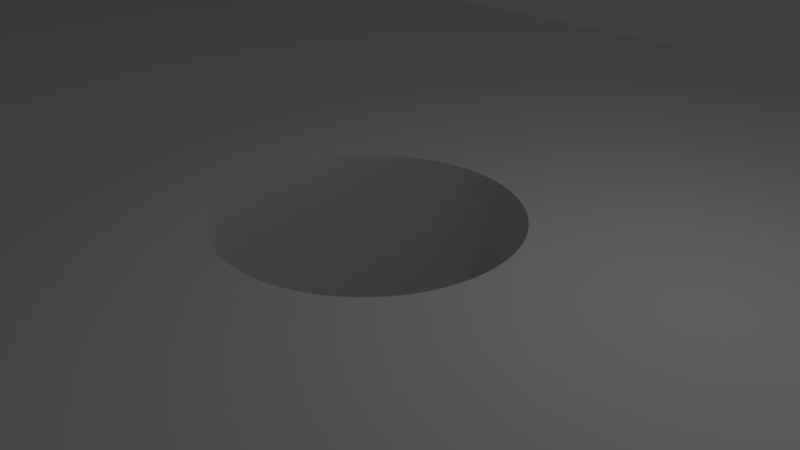 # Source: motor_brace.blend  (saved by Blender 2.79.0; exported with 4.5.12 LTS)
import bpy
from mathutils import Matrix  # noqa: F401  (used for matrix-valued properties, if any)

bpy.ops.wm.read_factory_settings(use_empty=True)
scene = bpy.context.scene
scene.name = 'Scene'

# ---- collections
col_collection_1 = bpy.data.collections.new('Collection 1'); scene.collection.children.link(col_collection_1)

# ---- materials (node trees are filled in below, after node groups)
mat_material = bpy.data.materials.new('Material')
mat_material.alpha_threshold = 0.0
mat_material.use_transparent_shadow = False
mat_material.roughness = 0.5
mat_material.line_color = (0.0, 0.0, 0.0, 1.0)

# ---- material node trees

# ---- world
world_world = bpy.data.worlds.new('World'); scene.world = world_world
world_world.color = (0.05088, 0.05088, 0.05088)
world_world.use_sun_shadow = False
world_world.sun_shadow_jitter_overblur = 0.0
world_world.cycles.sampling_method = 'MANUAL'

# ---- cameras
cam_camera = bpy.data.cameras.new('Camera')
cam_camera.clip_end = 100.0
cam_camera.lens = 35.0
cam_camera.sensor_width = 32.0
cam_camera.sensor_height = 18.0
cam_camera.ortho_scale = 7.314
cam_camera.dof.focus_distance = 0.0
cam_camera.dof.aperture_fstop = 128.0

# ---- lights
light_lamp = bpy.data.lights.new('Lamp', 'POINT')
light_lamp.transmission_factor = 0.0
light_lamp.cutoff_distance = 30.0
light_lamp.energy = 100.0
light_lamp.shadow_buffer_clip_start = 1.001
light_lamp.shadow_soft_size = 0.1
light_lamp.shadow_maximum_resolution = 0.006
light_lamp.use_absolute_resolution = True

# ---- meshes
me_cube = bpy.data.meshes.new('Cube')
me_cube.from_pydata([(1.0, 1.0, -1.0), (1.0, -1.0, -1.0), (-1.0, -1.0, -1.0), (-1.0, 1.0, -1.0), (1.0, 1.0, 1.0), (1.0, -1.0, 1.0), (-1.0, -1.0, 1.0), (-1.0, 1.0, 1.0), (0.9006, -0.1323, -1.0), (0.9006, -0.1323, 1.0), (0.8991, -0.1167, -1.0), (0.8991, -0.1167, 1.0), (0.923, -0.1978, -1.0), (0.923, -0.1978, 1.0), (0.9205, -0.1998, -1.0), (0.9205, -0.1998, 1.0), (0.9024, -0.1466, -1.0), (0.9024, -0.1466, 1.0), (0.918, -0.1998, -1.0), (0.918, -0.1998, 1.0), (0.9242, 0.196, -1.0), (0.9242, 0.196, 1.0), (0.9401, 0.1085, -1.0), (0.9401, 0.1085, 1.0), (0.9217, 0.199, -1.0), (0.9217, 0.199, 1.0), (0.9387, 0.1247, -1.0), (0.9387, 0.1247, 1.0), (0.9131, -0.1938, -1.0), (0.9131, -0.1938, 1.0), (0.8957, -0.0637, -1.0), (0.8957, -0.0637, 1.0), (0.9156, -0.1978, -1.0), (0.9156, -0.1978, 1.0), (0.9108, -0.1879, -1.0), (0.9108, -0.1879, 1.0), (0.9254, -0.1938, -1.0), (0.9254, -0.1938, 1.0), (0.9322, -0.1707, -1.0), (0.9322, -0.1707, 1.0), (0.93, -0.1802, -1.0), (0.93, -0.1802, 1.0), (0.9278, -0.1879, -1.0), (0.9278, -0.1879, 1.0), (0.8977, -0.1, -1.0), (0.8977, -0.1, 1.0), (0.8966, -0.08226, -1.0), (0.8966, -0.08226, 1.0), (0.895, -0.0445, -1.0), (0.895, -0.0445, 1.0), (0.8946, -0.02487, -1.0), (0.8946, -0.02487, 1.0), (0.9352, 0.1532, -1.0), (0.9352, 0.1532, 1.0), (0.9266, 0.1911, -1.0), (0.9266, 0.1911, 1.0), (0.9333, 0.1652, -1.0), (0.9333, 0.1652, 1.0), (0.937, 0.1396, -1.0), (0.937, 0.1396, 1.0), (0.9193, 0.2, -1.0), (0.9193, 0.2, 1.0), (0.9043, -0.1594, -1.0), (0.9043, -0.1594, 1.0), (0.9063, -0.1707, -1.0), (0.9063, -0.1707, 1.0), (0.9085, -0.1802, -1.0), (0.9085, -0.1802, 1.0), (0.9379, -0.1323, -1.0), (0.9379, -0.1323, 1.0), (0.9362, -0.1466, -1.0), (0.9362, -0.1466, 1.0), (0.9343, -0.1594, -1.0), (0.9343, -0.1594, 1.0), (0.9414, 0.09124, -1.0), (0.9414, 0.09124, 1.0), (0.9419, -0.08226, -1.0), (0.9419, -0.08226, 1.0), (0.9428, -0.0637, -1.0), (0.9428, -0.0637, 1.0), (0.9168, 0.199, -1.0), (0.9168, 0.199, 1.0), (0.9439, -0.02487, -1.0), (0.9439, -0.02487, 1.0), (0.9143, 0.196, -1.0), (0.9143, 0.196, 1.0), (0.9096, 0.1843, -1.0), (0.9096, 0.1843, 1.0), (0.9015, 0.1396, -1.0), (0.9015, 0.1396, 1.0), (0.8971, 0.09124, -1.0), (0.8971, 0.09124, 1.0), (0.9119, 0.1911, -1.0), (0.9119, 0.1911, 1.0), (0.8984, 0.1085, -1.0), (0.8984, 0.1085, 1.0), (0.8998, 0.1247, -1.0), (0.8998, 0.1247, 1.0), (0.8948, 0.03473, -1.0), (0.8948, 0.03473, 1.0), (0.8953, 0.05417, -1.0), (0.8953, 0.05417, 1.0), (0.8961, 0.07307, -1.0), (0.8961, 0.07307, 1.0), (0.8945, 0.01495, -1.0), (0.8945, 0.01495, 1.0), (0.9033, 0.1532, -1.0), (0.9033, 0.1532, 1.0), (0.944, 0.01495, -1.0), (0.944, 0.01495, 1.0), (0.9441, -0.004986, -1.0), (0.9441, -0.004986, 1.0), (0.8944, -0.004986, -1.0), (0.8944, -0.004986, 1.0), (0.9437, 0.03473, -1.0), (0.9437, 0.03473, 1.0), (0.9289, 0.1843, -1.0), (0.9289, 0.1843, 1.0), (0.9074, 0.1756, -1.0), (0.9074, 0.1756, 1.0), (0.9311, 0.1756, -1.0), (0.9311, 0.1756, 1.0), (0.9424, 0.07307, -1.0), (0.9424, 0.07307, 1.0), (0.9435, -0.0445, -1.0), (0.9435, -0.0445, 1.0), (0.9394, -0.1167, -1.0), (0.9394, -0.1167, 1.0), (0.9408, -0.1, -1.0), (0.9408, -0.1, 1.0), (0.9053, 0.1652, -1.0), (0.9053, 0.1652, 1.0), (0.9432, 0.05417, -1.0), (0.9432, 0.05417, 1.0), (-0.9379, -0.1323, 1.0), (-0.9379, -0.1323, -1.0), (-0.9394, -0.1167, 1.0), (-0.9394, -0.1167, -1.0), (-0.9156, -0.1978, 1.0), (-0.9156, -0.1978, -1.0), (-0.918, -0.1998, 1.0), (-0.918, -0.1998, -1.0), (-0.9362, -0.1466, 1.0), (-0.9362, -0.1466, -1.0), (-0.9205, -0.1998, 1.0), (-0.9205, -0.1998, -1.0), (-0.9143, 0.196, 1.0), (-0.9143, 0.196, -1.0), (-0.8984, 0.1085, 1.0), (-0.8984, 0.1085, -1.0), (-0.9168, 0.199, 1.0), (-0.9168, 0.199, -1.0), (-0.8998, 0.1247, 1.0), (-0.8998, 0.1247, -1.0), (-0.9254, -0.1938, 1.0), (-0.9254, -0.1938, -1.0), (-0.9428, -0.0637, 1.0), (-0.9428, -0.0637, -1.0), (-0.923, -0.1978, 1.0), (-0.923, -0.1978, -1.0), (-0.9278, -0.1879, 1.0), (-0.9278, -0.1879, -1.0), (-0.9131, -0.1938, 1.0), (-0.9131, -0.1938, -1.0), (-0.9063, -0.1707, 1.0), (-0.9063, -0.1707, -1.0), (-0.9085, -0.1802, 1.0), (-0.9085, -0.1802, -1.0), (-0.9108, -0.1879, 1.0), (-0.9108, -0.1879, -1.0), (-0.9408, -0.1, 1.0), (-0.9408, -0.1, -1.0), (-0.9419, -0.08226, 1.0), (-0.9419, -0.08226, -1.0), (-0.9435, -0.0445, 1.0), (-0.9435, -0.0445, -1.0), (-0.9439, -0.02487, 1.0), (-0.9439, -0.02487, -1.0), (-0.9033, 0.1532, 1.0), (-0.9033, 0.1532, -1.0), (-0.9119, 0.1911, 1.0), (-0.9119, 0.1911, -1.0), (-0.9053, 0.1652, 1.0), (-0.9053, 0.1652, -1.0), (-0.9015, 0.1396, 1.0), (-0.9015, 0.1396, -1.0), (-0.9193, 0.2, 1.0), (-0.9193, 0.2, -1.0), (-0.9343, -0.1594, 1.0), (-0.9343, -0.1594, -1.0), (-0.9322, -0.1707, 1.0), (-0.9322, -0.1707, -1.0), (-0.93, -0.1802, 1.0), (-0.93, -0.1802, -1.0), (-0.9006, -0.1323, 1.0), (-0.9006, -0.1323, -1.0), (-0.9024, -0.1466, 1.0), (-0.9024, -0.1466, -1.0), (-0.9043, -0.1594, 1.0), (-0.9043, -0.1594, -1.0), (-0.8971, 0.09124, 1.0), (-0.8971, 0.09124, -1.0), (-0.8966, -0.08226, 1.0), (-0.8966, -0.08226, -1.0), (-0.8957, -0.0637, 1.0), (-0.8957, -0.0637, -1.0), (-0.9217, 0.199, 1.0), (-0.9217, 0.199, -1.0), (-0.8946, -0.02487, 1.0), (-0.8946, -0.02487, -1.0), (-0.9242, 0.196, 1.0), (-0.9242, 0.196, -1.0), (-0.9289, 0.1843, 1.0), (-0.9289, 0.1843, -1.0), (-0.937, 0.1396, 1.0), (-0.937, 0.1396, -1.0), (-0.9414, 0.09124, 1.0), (-0.9414, 0.09124, -1.0), (-0.9266, 0.1911, 1.0), (-0.9266, 0.1911, -1.0), (-0.9401, 0.1085, 1.0), (-0.9401, 0.1085, -1.0), (-0.9387, 0.1247, 1.0), (-0.9387, 0.1247, -1.0), (-0.9437, 0.03473, 1.0), (-0.9437, 0.03473, -1.0), (-0.9432, 0.05417, 1.0), (-0.9432, 0.05417, -1.0), (-0.9424, 0.07307, 1.0), (-0.9424, 0.07307, -1.0), (-0.944, 0.01495, 1.0), (-0.944, 0.01495, -1.0), (-0.9352, 0.1532, 1.0), (-0.9352, 0.1532, -1.0), (-0.8945, 0.01495, 1.0), (-0.8945, 0.01495, -1.0), (-0.8944, -0.004986, 1.0), (-0.8944, -0.004986, -1.0), (-0.9441, -0.004986, 1.0), (-0.9441, -0.004986, -1.0), (-0.8948, 0.03473, 1.0), (-0.8948, 0.03473, -1.0), (-0.9096, 0.1843, 1.0), (-0.9096, 0.1843, -1.0), (-0.9311, 0.1756, 1.0), (-0.9311, 0.1756, -1.0), (-0.9074, 0.1756, 1.0), (-0.9074, 0.1756, -1.0), (-0.8961, 0.07307, 1.0), (-0.8961, 0.07307, -1.0), (-0.895, -0.0445, 1.0), (-0.895, -0.0445, -1.0), (-0.8991, -0.1167, 1.0), (-0.8991, -0.1167, -1.0), (-0.8977, -0.1, 1.0), (-0.8977, -0.1, -1.0), (-0.9333, 0.1652, 1.0), (-0.9333, 0.1652, -1.0), (-0.8953, 0.05417, 1.0), (-0.8953, 0.05417, -1.0), (0.7019, -0.1323, 1.0), (0.7019, -0.1323, -0.9999), (0.7003, -0.1167, 1.0), (0.7003, -0.1167, -1.0), (0.7242, -0.1978, 1.0), (0.7242, -0.1978, -1.0), (0.7217, -0.1998, 1.0), (0.7217, -0.1998, -1.0), (0.7036, -0.1466, 1.0), (0.7036, -0.1466, -1.0), (0.7193, -0.1998, 1.0), (0.7193, -0.1998, -1.0), (0.7254, 0.196, 1.0), (0.7254, 0.196, -1.0), (0.7414, 0.1085, 1.0), (0.7414, 0.1085, -1.0), (0.723, 0.199, 1.0), (0.723, 0.199, -1.0), (0.7399, 0.1247, 1.0), (0.7399, 0.1247, -1.0), (0.7144, -0.1938, 1.0), (0.7144, -0.1938, -1.0), (0.6969, -0.0637, 1.0), (0.6969, -0.0637, -1.0), (0.7168, -0.1978, 1.0), (0.7168, -0.1978, -1.0), (0.712, -0.1879, 1.0), (0.712, -0.1879, -1.0), (0.7266, -0.1938, 1.0), (0.7266, -0.1938, -1.0), (0.7335, -0.1707, 1.0), (0.7335, -0.1707, -1.0), (0.7313, -0.1802, 1.0), (0.7313, -0.1802, -1.0), (0.729, -0.1879, 1.0), (0.729, -0.1879, -1.0), (0.699, -0.1, 1.0), (0.699, -0.1, -1.0), (0.6979, -0.08226, 1.0), (0.6979, -0.08226, -1.0), (0.6963, -0.0445, 1.0), (0.6963, -0.0445, -1.0), (0.6996, -0.1073, 1.0), (0.6996, -0.1073, -1.0), (0.6958, -0.02487, 1.0), (0.6958, -0.02487, -1.0), (0.7365, 0.1532, 1.0), (0.7365, 0.1532, -1.0), (0.7278, 0.1911, 1.0), (0.7278, 0.1911, -1.0), (0.7345, 0.1652, 1.0), (0.7345, 0.1652, -1.0), (0.7383, 0.1396, 1.0), (0.7383, 0.1396, -1.0), (0.7205, 0.2, 1.0), (0.7205, 0.2, -1.0), (0.7055, -0.1594, 1.0), (0.7055, -0.1594, -1.0), (0.7075, -0.1707, 1.0), (0.7075, -0.1707, -1.0), (0.7097, -0.1802, 1.0), (0.7097, -0.1802, -1.0), (0.7391, -0.1323, 1.0), (0.7391, -0.1323, -1.0), (0.7374, -0.1466, 1.0), (0.7374, -0.1466, -1.0), (0.7355, -0.1594, 1.0), (0.7355, -0.1594, -1.0), (0.7426, 0.09124, 1.0), (0.7426, 0.09124, -1.0), (0.7431, -0.08226, 1.0), (0.7431, -0.08226, -1.0), (0.744, -0.0637, 1.0), (0.744, -0.0637, -1.0), (0.718, 0.199, 1.0), (0.718, 0.199, -1.0), (0.7451, -0.02487, 1.0), (0.7451, -0.02487, -1.0), (0.7156, 0.196, 1.0), (0.7156, 0.196, -1.0), (0.7108, 0.1843, 1.0), (0.7108, 0.1843, -1.0), (0.7027, 0.1396, 1.0), (0.7027, 0.1396, -1.0), (0.6984, 0.09124, 1.0), (0.6984, 0.09124, -1.0), (0.7132, 0.1911, 1.0), (0.7132, 0.1911, -1.0), (0.6996, 0.1085, 1.0), (0.6996, 0.1085, -1.0), (0.7011, 0.1247, 1.0), (0.7011, 0.1247, -1.0), (0.696, 0.03473, 1.0), (0.696, 0.03473, -1.0), (0.6966, 0.05417, 1.0), (0.6966, 0.05417, -1.0), (0.6974, 0.07307, 1.0), (0.6974, 0.07307, -1.0), (0.6957, 0.01495, 1.0), (0.6957, 0.01495, -1.0), (0.7045, 0.1532, 1.0), (0.7045, 0.1532, -1.0), (0.7453, 0.01495, 1.0), (0.7453, 0.01495, -1.0), (0.7453, -0.004986, 1.0), (0.7453, -0.004986, -1.0), (0.6957, -0.004986, 1.0), (0.6957, -0.004986, -1.0), (0.745, 0.03473, 1.0), (0.745, 0.03473, -1.0), (0.7301, 0.1843, 1.0), (0.7301, 0.1843, -1.0), (0.7086, 0.1756, 1.0), (0.7086, 0.1756, -1.0), (0.7324, 0.1756, 1.0), (0.7324, 0.1756, -1.0), (0.7436, 0.07307, 1.0), (0.7436, 0.07307, -1.0), (0.7447, -0.0445, 1.0), (0.7447, -0.0445, -1.0), (0.7407, -0.1167, 1.0), (0.7407, -0.1167, -0.9999), (0.742, -0.1, 1.0), (0.742, -0.1, -1.0), (0.743, -0.08452, 1.0), (0.743, -0.08452, -1.0), (0.7065, 0.1652, 1.0), (0.7065, 0.1652, -1.0), (0.7444, 0.05417, 1.0), (0.7444, 0.05417, -1.0), (-0.01863, -0.1323, 1.0), (-0.01863, -0.1323, -1.0), (-0.02017, -0.1167, 1.0), (-0.02017, -0.1167, -1.0), (0.003703, -0.1978, 1.0), (0.003703, -0.1978, -1.0), (0.001238, -0.1998, 1.0), (0.001238, -0.1998, -1.0), (-0.0169, -0.1466, 1.0), (-0.0169, -0.1466, -1.0), (-0.001238, -0.1998, 1.0), (-0.001238, -0.1998, -1.0), (0.004923, 0.196, 1.0), (0.004923, 0.196, -1.0), (0.02087, 0.1085, 1.0), (0.02087, 0.1085, -1.0), (0.002474, 0.199, 1.0), (0.002474, 0.199, -1.0), (0.01942, 0.1247, 1.0), (0.01942, 0.1247, -1.0), (-0.006131, -0.1938, 1.0), (-0.006131, -0.1938, -1.0), (-0.02355, -0.0637, 1.0), (-0.02355, -0.0637, -1.0), (-0.003703, -0.1978, 1.0), (-0.003703, -0.1978, -1.0), (-0.008497, -0.1879, 1.0), (-0.008497, -0.1879, -1.0), (0.006131, -0.1938, 1.0), (0.006131, -0.1938, -1.0), (0.01295, -0.1707, 1.0), (0.01295, -0.1707, -1.0), (0.01078, -0.1802, 1.0), (0.01078, -0.1802, -1.0), (0.008497, -0.1879, 1.0), (0.008497, -0.1879, -1.0), (-0.02152, -0.1, 1.0), (-0.02152, -0.1, -1.0), (-0.02265, -0.08226, 1.0), (-0.02265, -0.08226, -1.0), (-0.02422, -0.0445, 1.0), (-0.02422, -0.0445, -1.0), (-0.02465, -0.02487, 1.0), (-0.02465, -0.02487, -1.0), (0.01597, 0.1532, 1.0), (0.01597, 0.1532, -1.0), (0.007323, 0.1911, 1.0), (0.007323, 0.1911, -1.0), (0.014, 0.1652, 1.0), (0.014, 0.1652, -1.0), (0.01779, 0.1396, 1.0), (0.01779, 0.1396, -1.0), (0.0, 0.2, 1.0), (0.0, 0.2, -1.0), (-0.015, -0.1594, 1.0), (-0.015, -0.1594, -1.0), (-0.01295, -0.1707, 1.0), (-0.01295, -0.1707, -1.0), (-0.01078, -0.1802, 1.0), (-0.01078, -0.1802, -1.0), (0.01863, -0.1323, 1.0), (0.01863, -0.1323, -1.0), (0.0169, -0.1466, 1.0), (0.0169, -0.1466, -1.0), (0.015, -0.1594, 1.0), (0.015, -0.1594, -1.0), (0.02211, 0.09124, 1.0), (0.02211, 0.09124, -1.0), (0.02265, -0.08226, 1.0), (0.02265, -0.08226, -1.0), (0.02355, -0.0637, 1.0), (0.02355, -0.0637, -1.0), (-0.002474, 0.199, 1.0), (-0.002474, 0.199, -1.0), (0.02465, -0.02487, 1.0), (0.02465, -0.02487, -1.0), (-0.004923, 0.196, 1.0), (-0.004923, 0.196, -1.0), (-0.009651, 0.1843, 1.0), (-0.009651, 0.1843, -1.0), (-0.01779, 0.1396, 1.0), (-0.01779, 0.1396, -1.0), (-0.02211, 0.09124, 1.0), (-0.02211, 0.09124, -1.0), (-0.007323, 0.1911, 1.0), (-0.007323, 0.1911, -1.0), (-0.02087, 0.1085, 1.0), (-0.02087, 0.1085, -1.0), (-0.01942, 0.1247, 1.0), (-0.01942, 0.1247, -1.0), (-0.02447, 0.03473, 1.0), (-0.02447, 0.03473, -1.0), (-0.02392, 0.05417, 1.0), (-0.02392, 0.05417, -1.0), (-0.02313, 0.07307, 1.0), (-0.02313, 0.07307, -1.0), (-0.02478, 0.01495, 1.0), (-0.02478, 0.01495, -1.0), (-0.01597, 0.1532, 1.0), (-0.01597, 0.1532, -1.0), (0.02478, 0.01495, 1.0), (0.02478, 0.01495, -1.0), (0.02484, -0.004986, 1.0), (0.02484, -0.004986, -1.0), (-0.02484, -0.004986, 1.0), (-0.02484, -0.004986, -1.0), (0.02447, 0.03473, 1.0), (0.02447, 0.03473, -1.0), (0.009651, 0.1843, 1.0), (0.009651, 0.1843, -1.0), (-0.01188, 0.1756, 1.0), (-0.01188, 0.1756, -1.0), (0.01188, 0.1756, 1.0), (0.01188, 0.1756, -1.0), (0.02313, 0.07307, 1.0), (0.02313, 0.07307, -1.0), (0.02422, -0.0445, 1.0), (0.02422, -0.0445, -1.0), (0.02017, -0.1167, 1.0), (0.02017, -0.1167, -1.0), (0.02152, -0.1, 1.0), (0.02152, -0.1, -1.0), (-0.014, 0.1652, 1.0), (-0.014, 0.1652, -1.0), (0.02392, 0.05417, 1.0), (0.02392, 0.05417, -1.0), (-0.7391, -0.1323, 1.0), (-0.7391, -0.1323, -1.0), (-0.7407, -0.1167, 1.0), (-0.7407, -0.1167, -1.0), (-0.7168, -0.1978, 1.0), (-0.7168, -0.1978, -1.0), (-0.7193, -0.1998, 1.0), (-0.7193, -0.1998, -1.0), (-0.7374, -0.1466, 1.0), (-0.7374, -0.1466, -1.0), (-0.7217, -0.1998, 1.0), (-0.7217, -0.1998, -1.0), (-0.7156, 0.196, 1.0), (-0.7156, 0.196, -1.0), (-0.6996, 0.1085, 1.0), (-0.6996, 0.1085, -1.0), (-0.718, 0.199, 1.0), (-0.718, 0.199, -1.0), (-0.7011, 0.1247, 1.0), (-0.7011, 0.1247, -1.0), (-0.7266, -0.1938, 1.0), (-0.7266, -0.1938, -1.0), (-0.744, -0.0637, 1.0), (-0.744, -0.0637, -1.0), (-0.7242, -0.1978, 1.0), (-0.7242, -0.1978, -1.0), (-0.729, -0.1879, 1.0), (-0.729, -0.1879, -1.0), (-0.7144, -0.1938, 1.0), (-0.7144, -0.1938, -1.0), (-0.7075, -0.1707, 1.0), (-0.7075, -0.1707, -1.0), (-0.7097, -0.1802, 1.0), (-0.7097, -0.1802, -1.0), (-0.712, -0.1879, 1.0), (-0.712, -0.1879, -1.0), (-0.742, -0.1, 1.0), (-0.742, -0.1, -1.0), (-0.7431, -0.08226, 1.0), (-0.7431, -0.08226, -1.0), (-0.7447, -0.0445, 1.0), (-0.7447, -0.0445, -1.0), (-0.7451, -0.02487, 1.0), (-0.7451, -0.02487, -1.0), (-0.7045, 0.1532, 1.0), (-0.7045, 0.1532, -1.0), (-0.7132, 0.1911, 1.0), (-0.7132, 0.1911, -1.0), (-0.7065, 0.1652, 1.0), (-0.7065, 0.1652, -1.0), (-0.7027, 0.1396, 1.0), (-0.7027, 0.1396, -1.0), (-0.7205, 0.2, 1.0), (-0.7205, 0.2, -1.0), (-0.7355, -0.1594, 1.0), (-0.7355, -0.1594, -1.0), (-0.7335, -0.1707, 1.0), (-0.7335, -0.1707, -1.0), (-0.7313, -0.1802, 1.0), (-0.7313, -0.1802, -1.0), (-0.7019, -0.1323, 1.0), (-0.7019, -0.1323, -1.0), (-0.7036, -0.1466, 1.0), (-0.7036, -0.1466, -1.0), (-0.7055, -0.1594, 1.0), (-0.7055, -0.1594, -1.0), (-0.6984, 0.09124, 1.0), (-0.6984, 0.09124, -1.0), (-0.6979, -0.08226, 1.0), (-0.6979, -0.08226, -1.0), (-0.6969, -0.0637, 1.0), (-0.6969, -0.0637, -1.0), (-0.723, 0.199, 1.0), (-0.723, 0.199, -1.0), (-0.6958, -0.02487, 1.0), (-0.6958, -0.02487, -1.0), (-0.7254, 0.196, 1.0), (-0.7254, 0.196, -1.0), (-0.7301, 0.1843, 1.0), (-0.7301, 0.1843, -1.0), (-0.7383, 0.1396, 1.0), (-0.7383, 0.1396, -1.0), (-0.7426, 0.09124, 1.0), (-0.7426, 0.09124, -1.0), (-0.7278, 0.1911, 1.0), (-0.7278, 0.1911, -1.0), (-0.7414, 0.1085, 1.0), (-0.7414, 0.1085, -1.0), (-0.7399, 0.1247, 1.0), (-0.7399, 0.1247, -1.0), (-0.745, 0.03473, 1.0), (-0.745, 0.03473, -1.0), (-0.7444, 0.05417, 1.0), (-0.7444, 0.05417, -1.0), (-0.7436, 0.07307, 1.0), (-0.7436, 0.07307, -1.0), (-0.7453, 0.01495, 1.0), (-0.7453, 0.01495, -1.0), (-0.7365, 0.1532, 1.0), (-0.7365, 0.1532, -1.0), (-0.6957, 0.01495, 1.0), (-0.6957, 0.01495, -1.0), (-0.6957, -0.004986, 1.0), (-0.6957, -0.004986, -1.0), (-0.7453, -0.004986, 1.0), (-0.7453, -0.004986, -1.0), (-0.696, 0.03473, 1.0), (-0.696, 0.03473, -1.0), (-0.7108, 0.1843, 1.0), (-0.7108, 0.1843, -1.0), (-0.7324, 0.1756, 1.0), (-0.7324, 0.1756, -1.0), (-0.7086, 0.1756, 1.0), (-0.7086, 0.1756, -1.0), (-0.6974, 0.07307, 1.0), (-0.6974, 0.07307, -1.0), (-0.6963, -0.0445, 1.0), (-0.6963, -0.0445, -1.0), (-0.7003, -0.1167, 1.0), (-0.7003, -0.1167, -1.0), (-0.699, -0.1, 1.0), (-0.699, -0.1, -1.0), (-0.7345, 0.1652, 1.0), (-0.7345, 0.1652, -1.0), (-0.6966, 0.05417, 1.0), (-0.6966, 0.05417, -1.0), (0.2919, -0.1323, 1.0), (0.2919, -0.1323, -1.0), (0.2904, -0.1167, 1.0), (0.2904, -0.1167, -1.0), (0.3143, -0.1978, 1.0), (0.3143, -0.1978, -1.0), (0.3118, -0.1998, 1.0), (0.3118, -0.1998, -1.0), (0.2937, -0.1466, 1.0), (0.2937, -0.1466, -1.0), (0.3093, -0.1998, 1.0), (0.3093, -0.1998, -1.0), (0.3155, 0.196, 1.0), (0.3155, 0.196, -1.0), (0.3314, 0.1085, 1.0), (0.3314, 0.1085, -1.0), (0.313, 0.199, 1.0), (0.313, 0.199, -1.0), (0.33, 0.1247, 1.0), (0.33, 0.1247, -1.0), (0.3044, -0.1938, 1.0), (0.3044, -0.1938, -1.0), (0.287, -0.0637, 1.0), (0.287, -0.0637, -1.0), (0.3069, -0.1978, 1.0), (0.3069, -0.1978, -1.0), (0.3021, -0.1879, 1.0), (0.3021, -0.1879, -1.0), (0.3167, -0.1938, 1.0), (0.3167, -0.1938, -1.0), (0.3235, -0.1707, 1.0), (0.3235, -0.1707, -1.0), (0.3213, -0.1802, 1.0), (0.3213, -0.1802, -1.0), (0.3191, -0.1879, 1.0), (0.3191, -0.1879, -1.0), (0.289, -0.1, 1.0), (0.289, -0.1, -1.0), (0.2879, -0.08226, 1.0), (0.2879, -0.08226, -1.0), (0.2863, -0.0445, 1.0), (0.2863, -0.0445, -1.0), (0.2859, -0.02487, 1.0), (0.2859, -0.02487, -1.0), (0.3265, 0.1532, 1.0), (0.3265, 0.1532, -1.0), (0.3179, 0.1911, 1.0), (0.3179, 0.1911, -1.0), (0.3246, 0.1652, 1.0), (0.3246, 0.1652, -1.0), (0.3283, 0.1396, 1.0), (0.3283, 0.1396, -1.0), (0.3106, 0.2, 1.0), (0.3106, 0.2, -1.0), (0.2956, -0.1594, 1.0), (0.2956, -0.1594, -1.0), (0.2976, -0.1707, 1.0), (0.2976, -0.1707, -1.0), (0.2998, -0.1802, 1.0), (0.2998, -0.1802, -1.0), (0.3292, -0.1323, 1.0), (0.3292, -0.1323, -1.0), (0.3275, -0.1466, 1.0), (0.3275, -0.1466, -1.0), (0.3256, -0.1594, 1.0), (0.3256, -0.1594, -1.0), (0.3327, 0.09124, 1.0), (0.3327, 0.09124, -1.0), (0.3332, -0.08226, 1.0), (0.3332, -0.08226, -1.0), (0.3341, -0.0637, 1.0), (0.3341, -0.0637, -1.0), (0.3081, 0.199, 1.0), (0.3081, 0.199, -1.0), (0.3352, -0.02487, 1.0), (0.3352, -0.02487, -1.0), (0.3056, 0.196, 1.0), (0.3056, 0.196, -1.0), (0.3009, 0.1843, 1.0), (0.3009, 0.1843, -1.0), (0.2928, 0.1396, 1.0), (0.2928, 0.1396, -1.0), (0.2885, 0.09124, 1.0), (0.2885, 0.09124, -1.0), (0.3032, 0.1911, 1.0), (0.3032, 0.1911, -1.0), (0.2897, 0.1085, 1.0), (0.2897, 0.1085, -1.0), (0.2911, 0.1247, 1.0), (0.2911, 0.1247, -1.0), (0.2861, 0.03473, 1.0), (0.2861, 0.03473, -1.0), (0.2866, 0.05417, 1.0), (0.2866, 0.05417, -1.0), (0.2874, 0.07307, 1.0), (0.2874, 0.07307, -1.0), (0.2858, 0.01495, 1.0), (0.2858, 0.01495, -1.0), (0.2946, 0.1532, 1.0), (0.2946, 0.1532, -1.0), (0.3353, 0.01495, 1.0), (0.3353, 0.01495, -1.0), (0.3354, -0.004986, 1.0), (0.3354, -0.004986, -1.0), (0.2857, -0.004986, 1.0), (0.2857, -0.004986, -1.0), (0.335, 0.03473, 1.0), (0.335, 0.03473, -1.0), (0.3202, 0.1843, 1.0), (0.3202, 0.1843, -1.0), (0.2987, 0.1756, 1.0), (0.2987, 0.1756, -1.0), (0.3224, 0.1756, 1.0), (0.3224, 0.1756, -1.0), (0.3337, 0.07307, 1.0), (0.3337, 0.07307, -1.0), (0.3348, -0.0445, 1.0), (0.3348, -0.0445, -1.0), (0.3307, -0.1167, 1.0), (0.3307, -0.1167, -1.0), (0.3321, -0.1, 1.0), (0.3321, -0.1, -1.0), (0.2966, 0.1652, 1.0), (0.2966, 0.1652, -1.0), (0.3345, 0.05417, 1.0), (0.3345, 0.05417, -1.0), (-0.3292, -0.1323, 1.0), (-0.3292, -0.1323, -1.0), (-0.3307, -0.1167, 1.0), (-0.3307, -0.1167, -1.0), (-0.3069, -0.1978, 1.0), (-0.3069, -0.1978, -1.0), (-0.3093, -0.1998, 1.0), (-0.3093, -0.1998, -1.0), (-0.3275, -0.1466, 1.0), (-0.3275, -0.1466, -1.0), (-0.3118, -0.1998, 1.0), (-0.3118, -0.1998, -1.0), (-0.3056, 0.196, 1.0), (-0.3056, 0.196, -1.0), (-0.2897, 0.1085, 1.0), (-0.2897, 0.1085, -1.0), (-0.3081, 0.199, 1.0), (-0.3081, 0.199, -1.0), (-0.2911, 0.1247, 1.0), (-0.2911, 0.1247, -1.0), (-0.3167, -0.1938, 1.0), (-0.3167, -0.1938, -1.0), (-0.3341, -0.0637, 1.0), (-0.3341, -0.0637, -1.0), (-0.3143, -0.1978, 1.0), (-0.3143, -0.1978, -1.0), (-0.3191, -0.1879, 1.0), (-0.3191, -0.1879, -1.0), (-0.3044, -0.1938, 1.0), (-0.3044, -0.1938, -1.0), (-0.2976, -0.1707, 1.0), (-0.2976, -0.1707, -1.0), (-0.2998, -0.1802, 1.0), (-0.2998, -0.1802, -1.0), (-0.3021, -0.1879, 1.0), (-0.3021, -0.1879, -1.0), (-0.3321, -0.1, 1.0), (-0.3321, -0.1, -1.0), (-0.3332, -0.08226, 1.0), (-0.3332, -0.08226, -1.0), (-0.3348, -0.0445, 1.0), (-0.3348, -0.0445, -1.0), (-0.3352, -0.02487, 1.0), (-0.3352, -0.02487, -1.0), (-0.2946, 0.1532, 1.0), (-0.2946, 0.1532, -1.0), (-0.3032, 0.1911, 1.0), (-0.3032, 0.1911, -1.0), (-0.2966, 0.1652, 1.0), (-0.2966, 0.1652, -1.0), (-0.2928, 0.1396, 1.0), (-0.2928, 0.1396, -1.0), (-0.3106, 0.2, 1.0), (-0.3106, 0.2, -1.0), (-0.3256, -0.1594, 1.0), (-0.3256, -0.1594, -1.0), (-0.3235, -0.1707, 1.0), (-0.3235, -0.1707, -1.0), (-0.3213, -0.1802, 1.0), (-0.3213, -0.1802, -1.0), (-0.2919, -0.1323, 1.0), (-0.2919, -0.1323, -1.0), (-0.2937, -0.1466, 1.0), (-0.2937, -0.1466, -1.0), (-0.2956, -0.1594, 1.0), (-0.2956, -0.1594, -1.0), (-0.2885, 0.09124, 1.0), (-0.2885, 0.09124, -1.0), (-0.2879, -0.08226, 1.0), (-0.2879, -0.08226, -1.0), (-0.287, -0.0637, 1.0), (-0.287, -0.0637, -1.0), (-0.313, 0.199, 1.0), (-0.313, 0.199, -1.0), (-0.2859, -0.02487, 1.0), (-0.2859, -0.02487, -1.0), (-0.3155, 0.196, 1.0), (-0.3155, 0.196, -1.0), (-0.3202, 0.1843, 1.0), (-0.3202, 0.1843, -1.0), (-0.3283, 0.1396, 1.0), (-0.3283, 0.1396, -1.0), (-0.3327, 0.09124, 1.0), (-0.3327, 0.09124, -1.0), (-0.3179, 0.1911, 1.0), (-0.3179, 0.1911, -1.0), (-0.3314, 0.1085, 1.0), (-0.3314, 0.1085, -1.0), (-0.33, 0.1247, 1.0), (-0.33, 0.1247, -1.0), (-0.335, 0.03473, 1.0), (-0.335, 0.03473, -1.0), (-0.3345, 0.05417, 1.0), (-0.3345, 0.05417, -1.0), (-0.3337, 0.07307, 1.0), (-0.3337, 0.07307, -1.0), (-0.3353, 0.01495, 1.0), (-0.3353, 0.01495, -1.0), (-0.3265, 0.1532, 1.0), (-0.3265, 0.1532, -1.0), (-0.2858, 0.01495, 1.0), (-0.2858, 0.01495, -1.0), (-0.2857, -0.004986, 1.0), (-0.2857, -0.004986, -1.0), (-0.3354, -0.004986, 1.0), (-0.3354, -0.004986, -1.0), (-0.2861, 0.03473, 1.0), (-0.2861, 0.03473, -1.0), (-0.3009, 0.1843, 1.0), (-0.3009, 0.1843, -1.0), (-0.3224, 0.1756, 1.0), (-0.3224, 0.1756, -1.0), (-0.2987, 0.1756, 1.0), (-0.2987, 0.1756, -1.0), (-0.2874, 0.07307, 1.0), (-0.2874, 0.07307, -1.0), (-0.2863, -0.0445, 1.0), (-0.2863, -0.0445, -1.0), (-0.2904, -0.1167, 1.0), (-0.2904, -0.1167, -1.0), (-0.289, -0.1, 1.0), (-0.289, -0.1, -1.0), (-0.3246, 0.1652, 1.0), (-0.3246, 0.1652, -1.0), (-0.2866, 0.05417, 1.0), (-0.2866, 0.05417, -1.0), (1.0, 1.0, -7.066), (1.0, -1.0, -7.066), (-1.0, 1.0, -7.066), (-1.0, -1.0, -7.066), (0.9006, -0.1323, -7.066), (0.8991, -0.1167, -7.066), (0.9205, -0.1998, -7.066), (0.923, -0.1978, -7.066), (0.9024, -0.1466, -7.066), (0.918, -0.1998, -7.066), (0.9242, 0.196, -7.066), (0.9217, 0.199, -7.066), (0.9387, 0.1247, -7.066), (0.9401, 0.1085, -7.066), (0.937, 0.1396, -7.066), (0.9131, -0.1938, -7.066), (0.9156, -0.1978, -7.066), (0.9108, -0.1879, -7.066), (0.9254, -0.1938, -7.066), (0.93, -0.1802, -7.066), (0.9322, -0.1707, -7.066), (0.9278, -0.1879, -7.066), (0.8966, -0.08226, -7.066), (0.8977, -0.1, -7.066), (0.895, -0.0445, -7.066), (0.8957, -0.0637, -7.066), (0.8946, -0.02487, -7.066), (0.9352, 0.1532, -7.066), (0.9333, 0.1652, -7.066), (0.9266, 0.1911, -7.066), (0.9193, 0.2, -7.066), (0.9063, -0.1707, -7.066), (0.9043, -0.1594, -7.066), (0.9085, -0.1802, -7.066), (0.9362, -0.1466, -7.066), (0.9379, -0.1323, -7.066), (0.9343, -0.1594, -7.066), (0.9414, 0.09124, -7.066), (0.9428, -0.0637, -7.066), (0.9419, -0.08226, -7.066), (0.9168, 0.199, -7.066), (0.9435, -0.0445, -7.066), (0.9439, -0.02487, -7.066), (0.9441, -0.004986, -7.066), (0.9143, 0.196, -7.066), (0.9096, 0.1843, -7.066), (0.9119, 0.1911, -7.066), (0.9074, 0.1756, -7.066), (0.9015, 0.1396, -7.066), (0.9033, 0.1532, -7.066), (0.8971, 0.09124, -7.066), (0.8984, 0.1085, -7.066), (0.8998, 0.1247, -7.066), (0.8948, 0.03473, -7.066), (0.8953, 0.05417, -7.066), (0.8961, 0.07307, -7.066), (0.8945, 0.01495, -7.066), (0.944, 0.01495, -7.066), (0.8944, -0.004986, -7.066), (0.9437, 0.03473, -7.066), (0.9289, 0.1843, -7.066), (0.9311, 0.1756, -7.066), (0.9424, 0.07307, -7.066), (0.9394, -0.1167, -7.066), (0.9408, -0.1, -7.066), (0.9053, 0.1652, -7.066), (0.9432, 0.05417, -7.066), (0.6996, -0.1073, -7.066), (-0.9379, -0.1323, -7.066), (-0.9394, -0.1167, -7.066), (-0.918, -0.1998, -7.066), (-0.9156, -0.1978, -7.066), (-0.9362, -0.1466, -7.066), (-0.9205, -0.1998, -7.066), (-0.9143, 0.196, -7.066), (-0.9168, 0.199, -7.066), (-0.8998, 0.1247, -7.066), (-0.8984, 0.1085, -7.066), (-0.9015, 0.1396, -7.066), (-0.9254, -0.1938, -7.066), (-0.923, -0.1978, -7.066), (-0.9278, -0.1879, -7.066), (-0.9131, -0.1938, -7.066), (-0.9085, -0.1802, -7.066), (-0.9063, -0.1707, -7.066), (-0.9108, -0.1879, -7.066), (-0.9419, -0.08226, -7.066), (-0.9408, -0.1, -7.066), (-0.9435, -0.0445, -7.066), (-0.9428, -0.0637, -7.066), (-0.9439, -0.02487, -7.066), (-0.9033, 0.1532, -7.066), (-0.9053, 0.1652, -7.066), (-0.9119, 0.1911, -7.066), (-0.9193, 0.2, -7.066), (-0.9322, -0.1707, -7.066), (-0.9343, -0.1594, -7.066), (-0.93, -0.1802, -7.066), (-0.9024, -0.1466, -7.066), (-0.9006, -0.1323, -7.066), (-0.9043, -0.1594, -7.066), (-0.8971, 0.09124, -7.066), (-0.8957, -0.0637, -7.066), (-0.8966, -0.08226, -7.066), (-0.9217, 0.199, -7.066), (-0.895, -0.0445, -7.066), (-0.8946, -0.02487, -7.066), (-0.8944, -0.004986, -7.066), (-0.9242, 0.196, -7.066), (-0.9289, 0.1843, -7.066), (-0.9266, 0.1911, -7.066), (-0.9311, 0.1756, -7.066), (-0.937, 0.1396, -7.066), (-0.9352, 0.1532, -7.066), (-0.9414, 0.09124, -7.066), (-0.9401, 0.1085, -7.066), (-0.9387, 0.1247, -7.066), (-0.9437, 0.03473, -7.066), (-0.9432, 0.05417, -7.066), (-0.9424, 0.07307, -7.066), (-0.944, 0.01495, -7.066), (-0.8945, 0.01495, -7.066), (-0.9441, -0.004986, -7.066), (-0.8948, 0.03473, -7.066), (-0.9096, 0.1843, -7.066), (-0.9074, 0.1756, -7.066), (-0.8961, 0.07307, -7.066), (-0.8991, -0.1167, -7.066), (-0.8977, -0.1, -7.066), (-0.9333, 0.1652, -7.066), (-0.8953, 0.05417, -7.066), (0.7453, -0.004986, -7.066), (0.7019, -0.1323, -7.066), (0.7003, -0.1167, -7.066), (0.7217, -0.1998, -7.066), (0.7242, -0.1978, -7.066), (0.7036, -0.1466, -7.066), (0.7193, -0.1998, -7.066), (0.7254, 0.196, -7.066), (0.723, 0.199, -7.066), (0.7399, 0.1247, -7.066), (0.7414, 0.1085, -7.066), (0.7383, 0.1396, -7.066), (0.7144, -0.1938, -7.066), (0.7168, -0.1978, -7.066), (0.712, -0.1879, -7.066), (0.6969, -0.0637, -7.066), (0.6963, -0.0445, -7.066), (0.7266, -0.1938, -7.066), (0.7313, -0.1802, -7.066), (0.7335, -0.1707, -7.066), (0.729, -0.1879, -7.066), (0.6979, -0.08226, -7.066), (0.699, -0.1, -7.066), (0.6958, -0.02487, -7.066), (0.7365, 0.1532, -7.066), (0.7345, 0.1652, -7.066), (0.7278, 0.1911, -7.066), (0.7205, 0.2, -7.066), (0.7075, -0.1707, -7.066), (0.7055, -0.1594, -7.066), (0.7097, -0.1802, -7.066), (0.7374, -0.1466, -7.066), (0.7391, -0.1323, -7.066), (0.7355, -0.1594, -7.066), (0.7426, 0.09124, -7.066), (0.718, 0.199, -7.066), (0.7156, 0.196, -7.066), (0.7108, 0.1843, -7.066), (0.7132, 0.1911, -7.066), (0.7086, 0.1756, -7.066), (0.7027, 0.1396, -7.066), (0.7045, 0.1532, -7.066), (0.6984, 0.09124, -7.066), (0.6996, 0.1085, -7.066), (0.7011, 0.1247, -7.066), (0.696, 0.03473, -7.066), (0.6966, 0.05417, -7.066), (0.6974, 0.07307, -7.066), (0.6957, 0.01495, -7.066), (0.7453, 0.01495, -7.066), (0.6957, -0.004986, -7.066), (0.745, 0.03473, -7.066), (0.7301, 0.1843, -7.066), (0.7324, 0.1756, -7.066), (0.7436, 0.07307, -7.066), (0.7407, -0.1167, -7.066), (0.742, -0.1, -7.066), (0.743, -0.08452, -7.066), (0.7065, 0.1652, -7.066), (0.7444, 0.05417, -7.066), (0.3354, -0.004986, -7.066), (-0.01863, -0.1323, -7.066), (-0.02017, -0.1167, -7.066), (0.001238, -0.1998, -7.066), (0.003703, -0.1978, -7.066), (-0.001238, -0.1998, -7.066), (-0.0169, -0.1466, -7.066), (0.004923, 0.196, -7.066), (0.002474, 0.199, -7.066), (0.01942, 0.1247, -7.066), (0.02087, 0.1085, -7.066), (0.01779, 0.1396, -7.066), (-0.006131, -0.1938, -7.066), (-0.008497, -0.1879, -7.066), (-0.02355, -0.0637, -7.066), (-0.02422, -0.0445, -7.066), (-0.003703, -0.1978, -7.066), (-0.01078, -0.1802, -7.066), (0.006131, -0.1938, -7.066), (0.01295, -0.1707, -7.066), (0.01078, -0.1802, -7.066), (0.008497, -0.1879, -7.066), (-0.02265, -0.08226, -7.066), (-0.02152, -0.1, -7.066), (-0.02465, -0.02487, -7.066), (0.01597, 0.1532, -7.066), (0.014, 0.1652, -7.066), (0.007323, 0.1911, -7.066), (1.103e-17, 0.2, -7.066), (-0.01295, -0.1707, -7.066), (-0.015, -0.1594, -7.066), (0.01863, -0.1323, -7.066), (0.0169, -0.1466, -7.066), (0.015, -0.1594, -7.066), (0.02211, 0.09124, -7.066), (0.02355, -0.0637, -7.066), (0.02265, -0.08226, -7.066), (-0.002474, 0.199, -7.066), (-0.004923, 0.196, -7.066), (-0.009651, 0.1843, -7.066), (-0.007323, 0.1911, -7.066), (-0.01188, 0.1756, -7.066), (-0.01779, 0.1396, -7.066), (-0.01597, 0.1532, -7.066), (-0.02211, 0.09124, -7.066), (-0.02087, 0.1085, -7.066), (-0.01942, 0.1247, -7.066), (-0.02447, 0.03473, -7.066), (-0.02392, 0.05417, -7.066), (-0.02313, 0.07307, -7.066), (-0.02478, 0.01495, -7.066), (0.02478, 0.01495, -7.066), (0.02484, -0.004986, -7.066), (-0.02484, -0.004986, -7.066), (0.02447, 0.03473, -7.066), (0.02465, -0.02487, -7.066), (0.009651, 0.1843, -7.066), (0.01188, 0.1756, -7.066), (0.02313, 0.07307, -7.066), (0.02422, -0.0445, -7.066), (0.02017, -0.1167, -7.066), (0.02152, -0.1, -7.066), (-0.014, 0.1652, -7.066), (0.02392, 0.05417, -7.066), (-0.2857, -0.004986, -7.066), (-0.7391, -0.1323, -7.066), (-0.7407, -0.1167, -7.066), (-0.7193, -0.1998, -7.066), (-0.7168, -0.1978, -7.066), (-0.7217, -0.1998, -7.066), (-0.7374, -0.1466, -7.066), (-0.7156, 0.196, -7.066), (-0.718, 0.199, -7.066), (-0.7011, 0.1247, -7.066), (-0.6996, 0.1085, -7.066), (-0.7027, 0.1396, -7.066), (-0.7266, -0.1938, -7.066), (-0.729, -0.1879, -7.066), (-0.744, -0.0637, -7.066), (-0.7447, -0.0445, -7.066), (-0.7242, -0.1978, -7.066), (-0.7313, -0.1802, -7.066), (-0.7144, -0.1938, -7.066), (-0.7075, -0.1707, -7.066), (-0.7097, -0.1802, -7.066), (-0.712, -0.1879, -7.066), (-0.7431, -0.08226, -7.066), (-0.742, -0.1, -7.066), (-0.7451, -0.02487, -7.066), (-0.7045, 0.1532, -7.066), (-0.7065, 0.1652, -7.066), (-0.7132, 0.1911, -7.066), (-0.7205, 0.2, -7.066), (-0.7335, -0.1707, -7.066), (-0.7355, -0.1594, -7.066), (-0.7019, -0.1323, -7.066), (-0.7036, -0.1466, -7.066), (-0.7055, -0.1594, -7.066), (-0.6984, 0.09124, -7.066), (-0.6969, -0.0637, -7.066), (-0.6979, -0.08226, -7.066), (-0.723, 0.199, -7.066), (-0.7254, 0.196, -7.066), (-0.7301, 0.1843, -7.066), (-0.7278, 0.1911, -7.066), (-0.7324, 0.1756, -7.066), (-0.7383, 0.1396, -7.066), (-0.7365, 0.1532, -7.066), (-0.7426, 0.09124, -7.066), (-0.7414, 0.1085, -7.066), (-0.7399, 0.1247, -7.066), (-0.745, 0.03473, -7.066), (-0.7444, 0.05417, -7.066), (-0.7436, 0.07307, -7.066), (-0.7453, 0.01495, -7.066), (-0.6957, 0.01495, -7.066), (-0.6957, -0.004986, -7.066), (-0.7453, -0.004986, -7.066), (-0.696, 0.03473, -7.066), (-0.6958, -0.02487, -7.066), (-0.7108, 0.1843, -7.066), (-0.7086, 0.1756, -7.066), (-0.6974, 0.07307, -7.066), (-0.6963, -0.0445, -7.066), (-0.7003, -0.1167, -7.066), (-0.699, -0.1, -7.066), (-0.7345, 0.1652, -7.066), (-0.6966, 0.05417, -7.066), (0.2919, -0.1323, -7.066), (0.2904, -0.1167, -7.066), (0.3118, -0.1998, -7.066), (0.3143, -0.1978, -7.066), (0.3093, -0.1998, -7.066), (0.2937, -0.1466, -7.066), (0.3155, 0.196, -7.066), (0.313, 0.199, -7.066), (0.33, 0.1247, -7.066), (0.3314, 0.1085, -7.066), (0.3283, 0.1396, -7.066), (0.3044, -0.1938, -7.066), (0.3021, -0.1879, -7.066), (0.287, -0.0637, -7.066), (0.2863, -0.0445, -7.066), (0.3069, -0.1978, -7.066), (0.2998, -0.1802, -7.066), (0.3167, -0.1938, -7.066), (0.3235, -0.1707, -7.066), (0.3213, -0.1802, -7.066), (0.3191, -0.1879, -7.066), (0.2879, -0.08226, -7.066), (0.289, -0.1, -7.066), (0.2859, -0.02487, -7.066), (0.3265, 0.1532, -7.066), (0.3246, 0.1652, -7.066), (0.3179, 0.1911, -7.066), (0.3106, 0.2, -7.066), (0.2976, -0.1707, -7.066), (0.2956, -0.1594, -7.066), (0.3292, -0.1323, -7.066), (0.3275, -0.1466, -7.066), (0.3256, -0.1594, -7.066), (0.3327, 0.09124, -7.066), (0.3341, -0.0637, -7.066), (0.3332, -0.08226, -7.066), (0.3081, 0.199, -7.066), (0.3056, 0.196, -7.066), (0.3009, 0.1843, -7.066), (0.3032, 0.1911, -7.066), (0.2987, 0.1756, -7.066), (0.2928, 0.1396, -7.066), (0.2946, 0.1532, -7.066), (0.2885, 0.09124, -7.066), (0.2897, 0.1085, -7.066), (0.2911, 0.1247, -7.066), (0.2861, 0.03473, -7.066), (0.2866, 0.05417, -7.066), (0.2874, 0.07307, -7.066), (0.2858, 0.01495, -7.066), (0.3353, 0.01495, -7.066), (0.2857, -0.004986, -7.066), (0.335, 0.03473, -7.066), (0.3352, -0.02487, -7.066), (0.3202, 0.1843, -7.066), (0.3224, 0.1756, -7.066), (0.3337, 0.07307, -7.066), (0.3348, -0.0445, -7.066), (0.3307, -0.1167, -7.066), (0.3321, -0.1, -7.066), (0.2966, 0.1652, -7.066), (0.3345, 0.05417, -7.066), (-0.3292, -0.1323, -7.066), (-0.3307, -0.1167, -7.066), (-0.3093, -0.1998, -7.066), (-0.3069, -0.1978, -7.066), (-0.3118, -0.1998, -7.066), (-0.3275, -0.1466, -7.066), (-0.3056, 0.196, -7.066), (-0.3081, 0.199, -7.066), (-0.2911, 0.1247, -7.066), (-0.2897, 0.1085, -7.066), (-0.2928, 0.1396, -7.066), (-0.3167, -0.1938, -7.066), (-0.3191, -0.1879, -7.066), (-0.3341, -0.0637, -7.066), (-0.3348, -0.0445, -7.066), (-0.3143, -0.1978, -7.066), (-0.3213, -0.1802, -7.066), (-0.3044, -0.1938, -7.066), (-0.2976, -0.1707, -7.066), (-0.2998, -0.1802, -7.066), (-0.3021, -0.1879, -7.066), (-0.3332, -0.08226, -7.066), (-0.3321, -0.1, -7.066), (-0.3352, -0.02487, -7.066), (-0.2946, 0.1532, -7.066), (-0.2966, 0.1652, -7.066), (-0.3032, 0.1911, -7.066), (-0.3106, 0.2, -7.066), (-0.3235, -0.1707, -7.066), (-0.3256, -0.1594, -7.066), (-0.2919, -0.1323, -7.066), (-0.2937, -0.1466, -7.066), (-0.2956, -0.1594, -7.066), (-0.2885, 0.09124, -7.066), (-0.287, -0.0637, -7.066), (-0.2879, -0.08226, -7.066), (-0.313, 0.199, -7.066), (-0.3155, 0.196, -7.066), (-0.3202, 0.1843, -7.066), (-0.3179, 0.1911, -7.066), (-0.3224, 0.1756, -7.066), (-0.3283, 0.1396, -7.066), (-0.3265, 0.1532, -7.066), (-0.3327, 0.09124, -7.066), (-0.3314, 0.1085, -7.066), (-0.33, 0.1247, -7.066), (-0.335, 0.03473, -7.066), (-0.3345, 0.05417, -7.066), (-0.3337, 0.07307, -7.066), (-0.3353, 0.01495, -7.066), (-0.2858, 0.01495, -7.066), (-0.3354, -0.004986, -7.066), (-0.2861, 0.03473, -7.066), (-0.2859, -0.02487, -7.066), (-0.3009, 0.1843, -7.066), (-0.2987, 0.1756, -7.066), (-0.2874, 0.07307, -7.066), (-0.2863, -0.0445, -7.066), (-0.2904, -0.1167, -7.066), (-0.289, -0.1, -7.066), (-0.3246, 0.1652, -7.066), (-0.2866, 0.05417, -7.066)], [], [(205, 251, 999, 996), (4, 7, 6, 238, 230, 224, 226, 228, 216, 220, 222, 214, 232, 256, 244, 212, 218, 210, 206, 186, 150, 146, 180, 242, 246, 182, 178, 184, 152, 148, 200, 248, 258, 240, 234, 236, 620, 612, 606, 608, 610, 598, 602, 604, 596, 614, 638, 626, 594, 600, 592, 588, 568, 532, 528, 562, 624, 628, 564, 560, 566, 534, 530, 582, 630, 640, 622, 616, 618, 872, 864, 858, 860, 862, 850, 854, 856, 848, 866, 890, 878, 846, 852, 844, 840, 820, 784, 780, 814, 876, 880, 816, 812, 818, 786, 782, 834, 882, 892, 874, 868, 870, 494, 486, 480, 482, 484, 472, 476, 478, 470, 488, 512, 500, 468, 474, 466, 462, 442, 406, 402, 436, 498, 502, 438, 434, 440, 408, 404, 456, 504, 514, 496, 490, 492, 746, 738, 732, 734, 736, 724, 728, 730, 722, 740, 764, 752, 720, 726, 718, 714, 694, 658, 654, 688, 750, 754, 690, 686, 692, 660, 656, 708, 756, 766, 748, 742, 744, 366, 358, 352, 354, 356, 344, 348, 350, 342, 360, 386, 372, 340, 346, 338, 334, 314, 276, 272, 308, 370, 374, 310, 306, 312, 278, 274, 328, 376, 388, 368, 362, 364, 113, 105, 99, 101, 103, 91, 95, 97, 89, 107, 131, 119, 87, 93, 85, 81, 61, 25, 21, 55, 117, 121, 57, 53, 59, 27, 23, 75, 123, 133, 115, 109, 111, 5), (0, 4, 5, 1), (1, 5, 6, 2), (2, 6, 7, 3), (4, 0, 3, 7), (10, 11, 9, 8), (62, 63, 65, 64), (56, 57, 121, 120), (32, 33, 19, 18), (36, 37, 43, 42), (108, 109, 115, 114), (58, 59, 53, 52), (42, 43, 41, 40), (112, 113, 51, 50), (68, 69, 127, 126), (116, 117, 55, 54), (92, 93, 87, 86), (12, 13, 37, 36), (22, 23, 27, 26), (24, 25, 61, 60), (124, 125, 83, 82), (82, 83, 111, 110), (110, 111, 109, 108), (34, 35, 29, 28), (98, 99, 105, 104), (94, 95, 91, 90), (50, 51, 49, 48), (128, 129, 77, 76), (118, 119, 131, 130), (60, 61, 81, 80), (44, 45, 11, 10), (100, 101, 99, 98), (76, 77, 79, 78), (106, 107, 89, 88), (30, 31, 47, 46), (132, 133, 123, 122), (471, 479, 1131, 1127), (88, 89, 97, 96), (64, 65, 67, 66), (38, 39, 73, 72), (20, 21, 25, 24), (48, 49, 31, 30), (86, 87, 119, 118), (126, 127, 129, 128), (52, 53, 57, 56), (120, 121, 117, 116), (74, 75, 23, 22), (122, 123, 75, 74), (84, 85, 93, 92), (66, 67, 35, 34), (96, 97, 95, 94), (72, 73, 71, 70), (114, 115, 133, 132), (26, 27, 59, 58), (40, 41, 39, 38), (5, 111, 83, 125, 79, 77, 129, 127, 69, 71, 73, 39, 41, 43, 37, 13, 15, 19, 33, 29, 35, 67, 65, 63, 17, 9, 11, 45, 47, 31, 49, 51, 113, 384, 382, 380, 322, 324, 326, 290, 292, 294, 288, 264, 266, 270, 284, 280, 286, 320, 318, 316, 268, 260, 262, 302, 6), (102, 103, 101, 100), (18, 19, 15, 14), (28, 29, 33, 32), (54, 55, 21, 20), (16, 17, 63, 62), (78, 79, 125, 124), (80, 81, 85, 84), (8, 9, 17, 16), (70, 71, 69, 68), (14, 15, 13, 12), (104, 105, 113, 112), (46, 47, 45, 44), (90, 91, 103, 102), (130, 131, 107, 106), (137, 136, 134, 135), (189, 188, 190, 191), (183, 182, 246, 247), (159, 158, 144, 145), (163, 162, 168, 169), (235, 234, 240, 241), (185, 184, 178, 179), (169, 168, 166, 167), (239, 238, 176, 177), (195, 194, 252, 253), (243, 242, 180, 181), (219, 218, 212, 213), (139, 138, 162, 163), (149, 148, 152, 153), (151, 150, 186, 187), (251, 250, 208, 209), (209, 208, 236, 237), (237, 236, 234, 235), (161, 160, 154, 155), (225, 224, 230, 231), (221, 220, 216, 217), (177, 176, 174, 175), (255, 254, 202, 203), (245, 244, 256, 257), (187, 186, 206, 207), (171, 170, 136, 137), (227, 226, 224, 225), (203, 202, 204, 205), (233, 232, 214, 215), (157, 156, 172, 173), (259, 258, 248, 249), (565, 629, 1206, 1175), (215, 214, 222, 223), (191, 190, 192, 193), (165, 164, 198, 199), (147, 146, 150, 151), (175, 174, 156, 157), (213, 212, 244, 245), (253, 252, 254, 255), (179, 178, 182, 183), (247, 246, 242, 243), (201, 200, 148, 149), (249, 248, 200, 201), (211, 210, 218, 219), (193, 192, 160, 161), (223, 222, 220, 221), (199, 198, 196, 197), (241, 240, 258, 259), (153, 152, 184, 185), (167, 166, 164, 165), (113, 364, 336, 378, 332, 330, 384), (229, 228, 226, 227), (145, 144, 140, 141), (155, 154, 158, 159), (181, 180, 146, 147), (143, 142, 188, 189), (205, 204, 250, 251), (207, 206, 210, 211), (135, 134, 142, 143), (197, 196, 194, 195), (141, 140, 138, 139), (231, 230, 238, 239), (173, 172, 170, 171), (217, 216, 228, 229), (257, 256, 232, 233), (263, 262, 260, 261), (317, 316, 318, 319), (311, 310, 374, 375), (285, 284, 270, 271), (289, 288, 294, 295), (363, 362, 368, 369), (302, 296, 298, 282, 300, 304, 366, 744, 716, 758, 712, 710, 762, 760, 702, 704, 706, 672, 674, 676, 670, 646, 648, 652, 666, 662, 668, 700, 698, 696, 650, 642, 644, 678, 680, 664, 682, 684, 746, 492, 464, 506, 460, 458, 510, 508, 450, 452, 454, 420, 422, 424, 418, 394, 396, 400, 414, 410, 416, 448, 446, 444, 398, 390, 392, 426, 428, 412, 430, 432, 494, 870, 842, 884, 838, 836, 888, 886, 828, 830, 832, 798, 800, 802, 796, 772, 774, 778, 792, 788, 794, 826, 824, 822, 776, 768, 770, 804, 806, 790, 808, 810, 872, 618, 590, 632, 586, 584, 636, 634, 576, 578, 580, 546, 548, 550, 544, 520, 522, 526, 540, 536, 542, 574, 572, 570, 524, 516, 518, 552, 554, 538, 556, 558, 620, 236, 208, 250, 204, 202, 254, 252, 194, 196, 198, 164, 166, 168, 162, 138, 140, 144, 158, 154, 160, 192, 190, 188, 142, 134, 136, 170, 172, 156, 174, 176, 238, 6), (313, 312, 306, 307), (295, 294, 292, 293), (367, 366, 304, 305), (323, 322, 380, 381), (371, 370, 308, 309), (347, 346, 340, 341), (265, 264, 288, 289), (275, 274, 278, 279), (277, 276, 314, 315), (379, 378, 336, 337), (337, 336, 364, 365), (365, 364, 362, 363), (287, 286, 280, 281), (353, 352, 358, 359), (349, 348, 344, 345), (305, 304, 300, 301), (383, 382, 384, 330, 331, 385), (373, 372, 386, 387), (315, 314, 334, 335), (297, 296, 302, 262, 263, 303), (355, 354, 352, 353), (331, 330, 332, 333), (361, 360, 342, 343), (283, 282, 298, 299), (389, 388, 376, 377), (343, 342, 350, 351), (319, 318, 320, 321), (291, 290, 326, 327), (273, 272, 276, 277), (301, 300, 282, 283), (341, 340, 372, 373), (381, 380, 382, 383), (307, 306, 310, 311), (375, 374, 370, 371), (329, 328, 274, 275), (377, 376, 328, 329), (339, 338, 346, 347), (321, 320, 286, 287), (351, 350, 348, 349), (327, 326, 324, 325), (369, 368, 388, 389), (279, 278, 312, 313), (293, 292, 290, 291), (357, 356, 354, 355), (271, 270, 266, 267), (281, 280, 284, 285), (309, 308, 272, 273), (269, 268, 316, 317), (333, 332, 378, 379), (335, 334, 338, 339), (261, 260, 268, 269), (325, 324, 322, 323), (385, 331, 333, 379, 337, 365, 112), (267, 266, 264, 265), (359, 358, 366, 367), (299, 298, 296, 297), (345, 344, 356, 357), (387, 386, 360, 361), (393, 392, 390, 391), (445, 444, 446, 447), (439, 438, 502, 503), (415, 414, 400, 401), (419, 418, 424, 425), (491, 490, 496, 497), (441, 440, 434, 435), (425, 424, 422, 423), (495, 494, 432, 433), (451, 450, 508, 509), (499, 498, 436, 437), (475, 474, 468, 469), (395, 394, 418, 419), (405, 404, 408, 409), (407, 406, 442, 443), (507, 506, 464, 465), (465, 464, 492, 493), (493, 492, 490, 491), (417, 416, 410, 411), (481, 480, 486, 487), (477, 476, 472, 473), (433, 432, 430, 431), (511, 510, 458, 459), (501, 500, 512, 513), (443, 442, 462, 463), (427, 426, 392, 393), (483, 482, 480, 481), (459, 458, 460, 461), (489, 488, 470, 471), (413, 412, 428, 429), (515, 514, 504, 505), (471, 470, 478, 479), (447, 446, 448, 449), (421, 420, 454, 455), (403, 402, 406, 407), (431, 430, 412, 413), (469, 468, 500, 501), (509, 508, 510, 511), (435, 434, 438, 439), (503, 502, 498, 499), (457, 456, 404, 405), (505, 504, 456, 457), (467, 466, 474, 475), (449, 448, 416, 417), (479, 478, 476, 477), (455, 454, 452, 453), (497, 496, 514, 515), (409, 408, 440, 441), (423, 422, 420, 421), (485, 484, 482, 483), (401, 400, 396, 397), (411, 410, 414, 415), (437, 436, 402, 403), (399, 398, 444, 445), (461, 460, 506, 507), (463, 462, 466, 467), (391, 390, 398, 399), (453, 452, 450, 451), (397, 396, 394, 395), (487, 486, 494, 495), (429, 428, 426, 427), (473, 472, 484, 485), (513, 512, 488, 489), (519, 518, 516, 517), (571, 570, 572, 573), (565, 564, 628, 629), (541, 540, 526, 527), (545, 544, 550, 551), (617, 616, 622, 623), (567, 566, 560, 561), (551, 550, 548, 549), (621, 620, 558, 559), (577, 576, 634, 635), (625, 624, 562, 563), (601, 600, 594, 595), (521, 520, 544, 545), (531, 530, 534, 535), (533, 532, 568, 569), (633, 632, 590, 591), (591, 590, 618, 619), (619, 618, 616, 617), (543, 542, 536, 537), (607, 606, 612, 613), (603, 602, 598, 599), (559, 558, 556, 557), (637, 636, 584, 585), (627, 626, 638, 639), (569, 568, 588, 589), (553, 552, 518, 519), (609, 608, 606, 607), (585, 584, 586, 587), (615, 614, 596, 597), (539, 538, 554, 555), (641, 640, 630, 631), (597, 596, 604, 605), (573, 572, 574, 575), (547, 546, 580, 581), (529, 528, 532, 533), (557, 556, 538, 539), (595, 594, 626, 627), (635, 634, 636, 637), (561, 560, 564, 565), (629, 628, 624, 625), (583, 582, 530, 531), (631, 630, 582, 583), (593, 592, 600, 601), (575, 574, 542, 543), (605, 604, 602, 603), (581, 580, 578, 579), (623, 622, 640, 641), (535, 534, 566, 567), (549, 548, 546, 547), (611, 610, 608, 609), (527, 526, 522, 523), (537, 536, 540, 541), (563, 562, 528, 529), (525, 524, 570, 571), (587, 586, 632, 633), (589, 588, 592, 593), (517, 516, 524, 525), (579, 578, 576, 577), (523, 522, 520, 521), (613, 612, 620, 621), (555, 554, 552, 553), (599, 598, 610, 611), (639, 638, 614, 615), (645, 644, 642, 643), (697, 696, 698, 699), (691, 690, 754, 755), (667, 666, 652, 653), (671, 670, 676, 677), (743, 742, 748, 749), (693, 692, 686, 687), (677, 676, 674, 675), (747, 746, 684, 685), (703, 702, 760, 761), (751, 750, 688, 689), (727, 726, 720, 721), (647, 646, 670, 671), (657, 656, 660, 661), (659, 658, 694, 695), (759, 758, 716, 717), (717, 716, 744, 745), (745, 744, 742, 743), (669, 668, 662, 663), (733, 732, 738, 739), (729, 728, 724, 725), (685, 684, 682, 683), (763, 762, 710, 711), (753, 752, 764, 765), (695, 694, 714, 715), (679, 678, 644, 645), (735, 734, 732, 733), (711, 710, 712, 713), (741, 740, 722, 723), (665, 664, 680, 681), (767, 766, 756, 757), (723, 722, 730, 731), (699, 698, 700, 701), (673, 672, 706, 707), (655, 654, 658, 659), (683, 682, 664, 665), (721, 720, 752, 753), (761, 760, 762, 763), (687, 686, 690, 691), (755, 754, 750, 751), (709, 708, 656, 657), (757, 756, 708, 709), (719, 718, 726, 727), (701, 700, 668, 669), (731, 730, 728, 729), (707, 706, 704, 705), (749, 748, 766, 767), (661, 660, 692, 693), (675, 674, 672, 673), (737, 736, 734, 735), (653, 652, 648, 649), (663, 662, 666, 667), (689, 688, 654, 655), (651, 650, 696, 697), (713, 712, 758, 759), (715, 714, 718, 719), (643, 642, 650, 651), (705, 704, 702, 703), (649, 648, 646, 647), (739, 738, 746, 747), (681, 680, 678, 679), (725, 724, 736, 737), (765, 764, 740, 741), (771, 770, 768, 769), (823, 822, 824, 825), (817, 816, 880, 881), (793, 792, 778, 779), (797, 796, 802, 803), (869, 868, 874, 875), (819, 818, 812, 813), (803, 802, 800, 801), (873, 872, 810, 811), (829, 828, 886, 887), (877, 876, 814, 815), (853, 852, 846, 847), (773, 772, 796, 797), (783, 782, 786, 787), (785, 784, 820, 821), (885, 884, 842, 843), (843, 842, 870, 871), (871, 870, 868, 869), (795, 794, 788, 789), (859, 858, 864, 865), (855, 854, 850, 851), (811, 810, 808, 809), (889, 888, 836, 837), (879, 878, 890, 891), (821, 820, 840, 841), (805, 804, 770, 771), (861, 860, 858, 859), (837, 836, 838, 839), (867, 866, 848, 849), (791, 790, 806, 807), (893, 892, 882, 883), (849, 848, 856, 857), (825, 824, 826, 827), (799, 798, 832, 833), (781, 780, 784, 785), (809, 808, 790, 791), (847, 846, 878, 879), (887, 886, 888, 889), (813, 812, 816, 817), (881, 880, 876, 877), (835, 834, 782, 783), (883, 882, 834, 835), (845, 844, 852, 853), (827, 826, 794, 795), (857, 856, 854, 855), (833, 832, 830, 831), (875, 874, 892, 893), (787, 786, 818, 819), (801, 800, 798, 799), (863, 862, 860, 861), (779, 778, 774, 775), (789, 788, 792, 793), (815, 814, 780, 781), (777, 776, 822, 823), (839, 838, 884, 885), (841, 840, 844, 845), (769, 768, 776, 777), (831, 830, 828, 829), (775, 774, 772, 773), (865, 864, 872, 873), (807, 806, 804, 805), (851, 850, 862, 863), (891, 890, 866, 867), (894, 895, 937, 951, 953, 960, 956, 931, 907, 906, 908, 921, 922, 955, 954, 923, 904, 905, 924, 934, 938, 940, 939, 941, 959, 943, 942, 946, 945, 944, 949, 948, 947, 950, 952, 1025, 1074, 1076, 1084, 1079, 1059, 1035, 1034, 1036, 1049, 1050, 1078, 1077, 1051, 1032, 1033, 1052, 1060, 1061, 1063, 1062, 1064, 1083, 1066, 1065, 1069, 1068, 1067, 1072, 1071, 1070, 1073, 1075, 1085, 1263, 1265, 1274, 1269, 1246, 1222, 1221, 1223, 1237, 1238, 1268, 1267, 1239, 1219, 1220, 1240, 1249, 1250, 1252, 1251, 1253, 1273, 1255, 1254, 1258, 1257, 1256, 1261, 1260, 1259, 1262, 1264, 1137, 1136, 1139, 1148, 1143, 1119, 1095, 1094, 1096, 1110, 1111, 1142, 1141, 1112, 1092, 1093, 1113, 1122, 1123, 1125, 1124, 1126, 1147, 1128, 1127, 1131, 1130, 1129, 1134, 1133, 1132, 1135, 1138, 1149, 1325, 1327, 1336, 1331, 1308, 1284, 1283, 1285, 1299, 1300, 1330, 1329, 1301, 1281, 1282, 1302, 1311, 1312, 1314, 1313, 1315, 1335, 1317, 1316, 1320, 1319, 1318, 1323, 1322, 1321, 1324, 1326, 1201, 1200, 1203, 1212, 1207, 1183, 1159, 1158, 1160, 1174, 1175, 1206, 1205, 1176, 1156, 1157, 1177, 1186, 1187, 1189, 1188, 1190, 1211, 1192, 1191, 1195, 1194, 1193, 1198, 1197, 1196, 1199, 1202, 1001, 1015, 1017, 1024, 1020, 995, 971, 970, 972, 985, 986, 1019, 1018, 987, 968, 969, 988, 998, 1002, 1004, 1003, 1005, 1023, 1007, 1006, 1010, 1009, 1008, 1013, 1012, 1011, 1014, 1016, 897, 896), (897, 961, 1027, 1026, 1030, 1054, 1053, 1055, 1039, 1037, 1038, 1031, 1028, 1029, 1042, 1045, 1043, 1044, 1058, 1056, 1057, 1080, 1081, 1082, 952, 920, 918, 919, 916, 917, 899, 898, 902, 926, 925, 927, 911, 909, 910, 903, 900, 901, 912, 915, 913, 914, 930, 928, 929, 957, 958, 933, 932, 935, 936, 937, 895), (897, 1016, 984, 982, 983, 980, 981, 963, 962, 966, 990, 989, 991, 975, 973, 974, 967, 964, 965, 976, 979, 977, 978, 994, 992, 993, 1021, 1022, 997, 996, 999, 1000, 1001, 1202, 1173, 1164, 1163, 1171, 1172, 1151, 1150, 1155, 1179, 1178, 1166, 1162, 1161, 1165, 1154, 1152, 1153, 1167, 1170, 1169, 1168, 1182, 1181, 1180, 1209, 1210, 1185, 1184, 1208, 1204, 1201, 1326, 1298, 1289, 1288, 1296, 1297, 1276, 1275, 1280, 1304, 1303, 1291, 1287, 1286, 1290, 1279, 1277, 1278, 1292, 1295, 1294, 1293, 1307, 1306, 1305, 1333, 1334, 1310, 1309, 1332, 1328, 1149, 1138, 1109, 1100, 1099, 1107, 1108, 1087, 1086, 1091, 1115, 1114, 1102, 1098, 1097, 1101, 1090, 1088, 1089, 1103, 1106, 1105, 1104, 1118, 1117, 1116, 1145, 1146, 1121, 1120, 1144, 1140, 1137, 1264, 1236, 1227, 1226, 1234, 1235, 1214, 1213, 1218, 1242, 1241, 1229, 1225, 1224, 1228, 1217, 1215, 1216, 1230, 1233, 1232, 1231, 1245, 1244, 1243, 1271, 1272, 1248, 1247, 1270, 1266, 1085, 1075, 1048, 1041, 1040, 1046, 1047, 961), (70, 68, 929, 928), (749, 767, 1274, 1265), (631, 583, 1183, 1207), (467, 475, 1125, 1123), (351, 349, 1068, 1069), (209, 237, 1001, 1000), (38, 72, 930, 914), (739, 747, 1264, 1262), (629, 625, 1205, 1206), (493, 491, 1136, 1137), (355, 353, 1070, 1071), (207, 211, 1002, 998), (72, 70, 928, 930), (767, 757, 1269, 1274), (633, 591, 1204, 1208), (219, 213, 1003, 1004), (577, 635, 1209, 1180), (495, 433, 1109, 1138), (345, 357, 1072, 1067), (74, 22, 907, 931), (213, 245, 1005, 1003), (587, 633, 1208, 1184), (233, 215, 1006, 1007), (635, 637, 1210, 1209), (491, 497, 1139, 1136), (357, 355, 1071, 1072), (221, 217, 1008, 1009), (76, 78, 932, 933), (637, 585, 1185, 1210), (465, 493, 1137, 1140), (353, 359, 1073, 1070), (60, 80, 934, 924), (78, 124, 935, 932), (639, 615, 1192, 1211), (499, 437, 1112, 1141), (343, 351, 1069, 1065), (223, 221, 1009, 1010), (627, 639, 1211, 1190), (439, 503, 1142, 1111), (227, 225, 1011, 1012), (82, 110, 937, 936), (339, 347, 1063, 1061), (623, 641, 1212, 1203), (505, 457, 1119, 1143), (365, 363, 1074, 1025), (80, 84, 938, 934), (217, 229, 1013, 1008), (613, 621, 1202, 1199), (503, 499, 1141, 1142), (92, 86, 939, 940), (367, 305, 1048, 1075), (86, 118, 941, 939), (641, 631, 1207, 1212), (507, 465, 1140, 1144), (229, 227, 1012, 1013), (451, 509, 1145, 1116), (225, 231, 1014, 1011), (106, 88, 942, 943), (363, 369, 1076, 1074), (94, 90, 944, 945), (461, 507, 1144, 1120), (509, 511, 1146, 1145), (215, 223, 1010, 1006), (511, 459, 1121, 1146), (371, 309, 1051, 1077), (96, 94, 945, 946), (311, 375, 1078, 1050), (211, 219, 1004, 1002), (237, 235, 1015, 1001), (100, 98, 947, 948), (513, 489, 1128, 1147), (377, 329, 1059, 1079), (501, 513, 1147, 1126), (90, 102, 949, 944), (375, 371, 1077, 1078), (497, 515, 1148, 1139), (239, 177, 984, 1016), (102, 100, 948, 949), (487, 495, 1138, 1135), (323, 381, 1080, 1057), (235, 241, 1017, 1015), (98, 104, 950, 947), (515, 505, 1143, 1148), (381, 383, 1081, 1080), (243, 181, 987, 1018), (88, 96, 946, 942), (183, 247, 1019, 986), (84, 92, 940, 938), (383, 385, 1082, 1081), (249, 201, 995, 1020), (110, 108, 951, 937), (387, 361, 1066, 1083), (247, 243, 1018, 1019), (373, 387, 1083, 1064), (251, 209, 1000, 999), (112, 50, 920, 952), (369, 389, 1084, 1076), (195, 253, 1021, 993), (359, 367, 1075, 1073), (253, 255, 1022, 1021), (108, 114, 953, 951), (255, 203, 997, 1022), (389, 377, 1079, 1084), (116, 54, 923, 954), (257, 233, 1007, 1023), (56, 120, 955, 922), (245, 257, 1023, 1005), (122, 74, 931, 956), (241, 259, 1024, 1017), (120, 116, 954, 955), (231, 239, 1016, 1014), (124, 82, 936, 935), (259, 249, 1020, 1024), (68, 126, 957, 929), (126, 128, 958, 957), (128, 76, 933, 958), (130, 106, 943, 959), (118, 130, 959, 941), (114, 132, 960, 953), (104, 112, 952, 950), (132, 122, 956, 960), (771, 769, 1275, 1276), (775, 773, 1278, 1277), (779, 775, 1277, 1279), (769, 777, 1280, 1275), (781, 785, 1282, 1281), (783, 787, 1283, 1284), (787, 819, 1285, 1283), (645, 643, 1213, 1214), (795, 789, 1286, 1287), (809, 791, 1288, 1289), (649, 647, 1216, 1215), (789, 793, 1290, 1286), (827, 795, 1287, 1291), (653, 649, 1215, 1217), (643, 651, 1218, 1213), (773, 797, 1292, 1278), (655, 659, 1220, 1219), (801, 799, 1293, 1294), (657, 661, 1221, 1222), (803, 801, 1294, 1295), (797, 803, 1295, 1292), (661, 693, 1223, 1221), (519, 517, 1150, 1151), (669, 663, 1224, 1225), (807, 805, 1297, 1296), (683, 665, 1226, 1227), (523, 521, 1153, 1152), (811, 809, 1289, 1298), (663, 667, 1228, 1224), (701, 669, 1225, 1229), (527, 523, 1152, 1154), (517, 525, 1155, 1150), (805, 771, 1276, 1297), (791, 807, 1296, 1288), (647, 671, 1230, 1216), (819, 813, 1299, 1285), (529, 533, 1157, 1156), (675, 673, 1231, 1232), (813, 817, 1300, 1299), (531, 535, 1158, 1159), (385, 112, 952, 1082), (815, 781, 1281, 1301), (677, 675, 1232, 1233), (671, 677, 1233, 1230), (535, 567, 1160, 1158), (393, 391, 1086, 1087), (785, 821, 1302, 1282), (543, 537, 1161, 1162), (681, 679, 1235, 1234), (823, 825, 1303, 1304), (557, 539, 1163, 1164), (397, 395, 1089, 1088), (793, 779, 1279, 1290), (685, 683, 1227, 1236), (537, 541, 1165, 1161), (575, 543, 1162, 1166), (401, 397, 1088, 1090), (112, 365, 1025, 952), (777, 823, 1304, 1280), (391, 399, 1091, 1086), (825, 827, 1291, 1303), (679, 645, 1214, 1235), (665, 681, 1234, 1226), (521, 545, 1167, 1153), (693, 687, 1237, 1223), (403, 407, 1093, 1092), (263, 261, 1026, 1027), (831, 829, 1305, 1306), (549, 547, 1168, 1169), (687, 691, 1238, 1237), (405, 409, 1094, 1095), (267, 265, 1029, 1028), (799, 833, 1307, 1293), (689, 655, 1219, 1239), (551, 549, 1169, 1170), (545, 551, 1170, 1167), (409, 441, 1096, 1094), (261, 269, 1030, 1026), (835, 783, 1284, 1308), (659, 695, 1240, 1220), (417, 411, 1097, 1098), (271, 267, 1028, 1031), (833, 831, 1306, 1307), (555, 553, 1172, 1171), (697, 699, 1241, 1242), (431, 413, 1099, 1100), (273, 277, 1033, 1032), (837, 839, 1309, 1310), (667, 653, 1217, 1228), (559, 557, 1164, 1173), (411, 415, 1101, 1097), (449, 417, 1098, 1102), (275, 279, 1034, 1035), (821, 841, 1311, 1302), (651, 697, 1242, 1218), (699, 701, 1229, 1241), (553, 519, 1151, 1172), (137, 135, 962, 963), (539, 555, 1171, 1163), (395, 419, 1103, 1089), (279, 313, 1036, 1034), (0, 1, 895, 894), (567, 561, 1174, 1160), (841, 845, 1312, 1311), (705, 703, 1243, 1244), (3, 0, 894, 896), (423, 421, 1104, 1105), (281, 285, 1038, 1037), (853, 847, 1313, 1314), (141, 139, 965, 964), (561, 565, 1175, 1174), (287, 281, 1037, 1039), (1, 2, 897, 895), (847, 879, 1315, 1313), (135, 143, 966, 962), (673, 707, 1245, 1231), (563, 529, 1156, 1176), (425, 423, 1105, 1106), (301, 283, 1040, 1041), (867, 849, 1316, 1317), (2, 3, 896, 897), (419, 425, 1106, 1103), (855, 851, 1318, 1319), (145, 141, 964, 967), (709, 657, 1222, 1246), (533, 569, 1177, 1157), (265, 289, 1042, 1029), (147, 151, 969, 968), (707, 705, 1244, 1245), (429, 427, 1108, 1107), (571, 573, 1178, 1179), (857, 855, 1319, 1320), (149, 153, 970, 971), (711, 713, 1247, 1248), (541, 527, 1154, 1165), (433, 431, 1100, 1109), (293, 291, 1044, 1043), (861, 859, 1321, 1322), (10, 8, 898, 899), (695, 715, 1249, 1240), (525, 571, 1179, 1155), (295, 293, 1043, 1045), (153, 185, 972, 970), (573, 575, 1166, 1178), (427, 393, 1087, 1108), (289, 295, 1045, 1042), (851, 863, 1323, 1318), (14, 12, 901, 900), (413, 429, 1107, 1099), (155, 159, 974, 973), (441, 435, 1110, 1096), (161, 155, 973, 975), (8, 16, 902, 898), (715, 719, 1250, 1249), (579, 577, 1180, 1181), (299, 297, 1047, 1046), (863, 861, 1322, 1323), (727, 721, 1251, 1252), (435, 439, 1111, 1110), (859, 865, 1324, 1321), (18, 14, 900, 903), (305, 301, 1041, 1048), (721, 753, 1253, 1251), (547, 581, 1182, 1168), (437, 403, 1092, 1112), (139, 163, 976, 965), (20, 24, 905, 904), (741, 723, 1254, 1255), (849, 857, 1320, 1316), (729, 725, 1256, 1257), (303, 263, 1027, 961), (583, 531, 1159, 1183), (407, 443, 1113, 1093), (297, 303, 961, 1047), (845, 853, 1314, 1312), (167, 165, 978, 977), (22, 26, 906, 907), (581, 579, 1181, 1182), (871, 869, 1325, 1149), (445, 447, 1114, 1115), (283, 299, 1046, 1040), (169, 167, 977, 979), (26, 58, 908, 906), (731, 729, 1257, 1258), (585, 587, 1184, 1185), (415, 401, 1090, 1101), (313, 307, 1049, 1036), (163, 169, 979, 976), (735, 733, 1259, 1260), (873, 811, 1298, 1326), (28, 32, 910, 909), (569, 589, 1186, 1177), (399, 445, 1115, 1091), (307, 311, 1050, 1049), (447, 449, 1102, 1114), (173, 171, 981, 980), (34, 28, 909, 911), (725, 737, 1261, 1256), (309, 273, 1032, 1051), (869, 875, 1327, 1325), (843, 871, 1149, 1328), (175, 157, 983, 982), (589, 593, 1187, 1186), (453, 451, 1116, 1117), (177, 175, 982, 984), (737, 735, 1260, 1261), (601, 595, 1188, 1189), (277, 315, 1052, 1033), (12, 36, 912, 901), (733, 739, 1262, 1259), (877, 815, 1301, 1329), (595, 627, 1190, 1188), (421, 455, 1118, 1104), (317, 319, 1053, 1054), (817, 881, 1330, 1300), (171, 137, 963, 981), (40, 38, 914, 913), (615, 597, 1191, 1192), (285, 271, 1031, 1038), (157, 173, 980, 983), (723, 731, 1258, 1254), (603, 599, 1193, 1194), (883, 835, 1308, 1331), (185, 179, 985, 972), (457, 405, 1095, 1119), (321, 287, 1039, 1055), (42, 40, 913, 915), (719, 727, 1252, 1250), (455, 453, 1117, 1118), (881, 877, 1329, 1330), (179, 183, 986, 985), (36, 42, 915, 912), (745, 743, 1263, 1085), (269, 317, 1054, 1030), (605, 603, 1194, 1195), (459, 461, 1120, 1121), (885, 843, 1328, 1332), (181, 147, 968, 987), (46, 44, 917, 916), (609, 607, 1196, 1197), (319, 321, 1055, 1053), (829, 887, 1333, 1305), (747, 685, 1236, 1264), (443, 463, 1122, 1113), (48, 30, 919, 918), (325, 323, 1057, 1056), (839, 885, 1332, 1309), (151, 187, 988, 969), (599, 611, 1198, 1193), (887, 889, 1334, 1333), (50, 48, 918, 920), (743, 749, 1265, 1263), (291, 327, 1058, 1044), (889, 837, 1310, 1334), (189, 191, 989, 990), (717, 745, 1085, 1266), (463, 467, 1123, 1122), (159, 145, 967, 974), (611, 609, 1197, 1198), (475, 469, 1124, 1125), (327, 325, 1056, 1058), (44, 10, 899, 917), (607, 613, 1199, 1196), (891, 867, 1317, 1335), (193, 161, 975, 991), (30, 46, 916, 919), (751, 689, 1239, 1267), (469, 501, 1126, 1124), (329, 275, 1035, 1059), (879, 891, 1335, 1315), (58, 52, 921, 908), (691, 755, 1268, 1238), (489, 471, 1127, 1128), (143, 189, 990, 966), (52, 56, 922, 921), (597, 605, 1195, 1191), (477, 473, 1129, 1130), (875, 893, 1336, 1327), (757, 709, 1246, 1269), (191, 193, 991, 989), (54, 20, 904, 923), (593, 601, 1189, 1187), (315, 335, 1060, 1052), (865, 873, 1326, 1324), (755, 751, 1267, 1268), (619, 617, 1200, 1201), (197, 195, 993, 992), (479, 477, 1130, 1131), (893, 883, 1331, 1336), (759, 717, 1266, 1270), (483, 481, 1132, 1133), (165, 199, 994, 978), (24, 60, 924, 905), (703, 761, 1271, 1243), (621, 559, 1173, 1202), (199, 197, 992, 994), (62, 64, 925, 926), (713, 759, 1270, 1247), (473, 485, 1134, 1129), (335, 339, 1061, 1060), (32, 18, 903, 910), (761, 763, 1272, 1271), (617, 623, 1203, 1200), (347, 341, 1062, 1063), (201, 149, 971, 995), (66, 34, 911, 927), (763, 711, 1248, 1272), (591, 619, 1201, 1204), (485, 483, 1133, 1134), (341, 373, 1064, 1062), (203, 205, 996, 997), (16, 62, 926, 902), (481, 487, 1135, 1132), (361, 343, 1065, 1066), (765, 741, 1255, 1273), (625, 563, 1176, 1205), (349, 345, 1067, 1068), (187, 207, 998, 988), (64, 66, 927, 925), (753, 765, 1273, 1253)])
me_cube.materials.append(mat_material)
me_cube.use_remesh_preserve_volume = False
me_cube.use_remesh_preserve_attributes = False
me_cube.use_mirror_vertex_groups = False
me_cube.update()

# ---- objects
ob_cube = bpy.data.objects.new('Cube', me_cube)
ob_lamp = bpy.data.objects.new('Lamp', light_lamp)
ob_camera = bpy.data.objects.new('Camera', cam_camera)

# ---- transforms, parenting, visibility, modifiers, constraints
ob_cube.location = (0.0, 0.0, 0.0)
ob_cube.scale = (80.5, 10.0, 0.5579)
ob_cube.lock_location = (True, True, True)
ob_cube.lock_rotations_4d = False
ob_cube.empty_display_type = 'ARROWS'
ob_cube.lineart.crease_threshold = 0.0
ob_lamp.location = (4.076, 1.005, 5.904)
ob_lamp.rotation_euler = (0.6503, 0.05522, 1.866)
ob_lamp.lock_rotations_4d = False
ob_lamp.empty_display_type = 'ARROWS'
ob_lamp.color = (0.0, 0.0, 0.0, 0.0)
ob_lamp.lineart.crease_threshold = 0.0
ob_camera.location = (7.481, -6.508, 5.344)
ob_camera.rotation_euler = (1.109, 0.0, 0.8149)
ob_camera.lock_rotations_4d = False
ob_camera.empty_display_type = 'ARROWS'
ob_camera.color = (0.0, 0.0, 0.0, 0.0)
ob_camera.display_type = 'WIRE'
ob_camera.lineart.crease_threshold = 0.0

# ---- collection membership
col_collection_1.objects.link(ob_cube)
col_collection_1.objects.link(ob_lamp)
col_collection_1.objects.link(ob_camera)

# ---- scene / render settings (as saved in the file)
scene.camera = ob_camera
scene.frame_start = 1; scene.frame_end = 250; scene.frame_set(1)
scene.render.engine = 'BLENDER_EEVEE_NEXT'
scene.render.resolution_percentage = 50
scene.render.dither_intensity = 0.0
scene.cycles.use_denoising = False
scene.cycles.samples = 128
scene.cycles.sampling_pattern = 'TABULATED_SOBOL'
scene.cycles.use_adaptive_sampling = False
scene.cycles.use_light_tree = False
scene.cycles.blur_glossy = 0.0
scene.cycles.sample_clamp_indirect = 0.0
scene.view_settings.view_transform = 'Standard'
bpy.context.view_layer.update()
